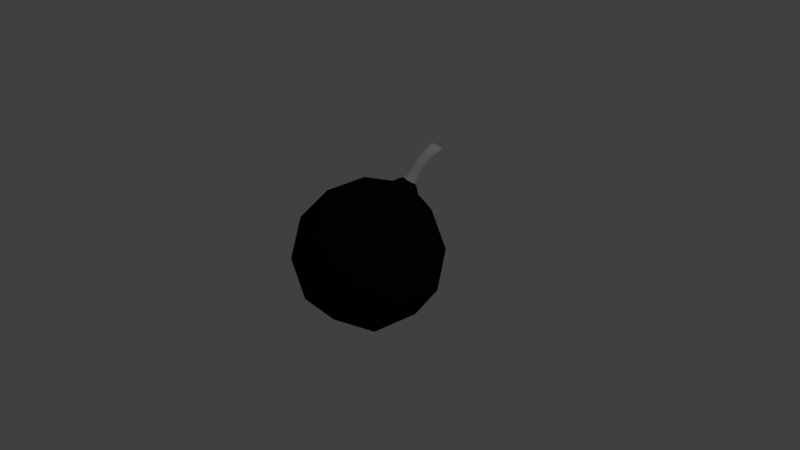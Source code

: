 # Source: Bomb.blend  (saved by Blender 2.79.0; exported with 4.5.12 LTS)
import bpy
from mathutils import Matrix  # noqa: F401  (used for matrix-valued properties, if any)

bpy.ops.wm.read_factory_settings(use_empty=True)
scene = bpy.context.scene
scene.name = 'Scene'

# ---- collections
col_collection_1 = bpy.data.collections.new('Collection 1'); scene.collection.children.link(col_collection_1)

# ---- materials (node trees are filled in below, after node groups)
mat_material_001 = bpy.data.materials.new('Material.001')
mat_material_001.alpha_threshold = 0.0
mat_material_001.use_transparent_shadow = False
mat_material_001.roughness = 0.5
mat_material_002 = bpy.data.materials.new('Material.002')
mat_material_002.alpha_threshold = 0.0
mat_material_002.use_transparent_shadow = False
mat_material_002.diffuse_color = (0.007221, 0.007221, 0.007221, 1.0)
mat_material_002.roughness = 0.5

# ---- material node trees

# ---- world
world_world = bpy.data.worlds.new('World'); scene.world = world_world
world_world.color = (0.05088, 0.05088, 0.05088)
world_world.use_sun_shadow = False
world_world.sun_shadow_jitter_overblur = 0.0
world_world.cycles.sampling_method = 'MANUAL'

# ---- cameras
cam_camera = bpy.data.cameras.new('Camera')
cam_camera.clip_end = 100.0
cam_camera.lens = 35.0
cam_camera.sensor_width = 32.0
cam_camera.sensor_height = 18.0
cam_camera.ortho_scale = 7.314
cam_camera.dof.focus_distance = 0.0
cam_camera.dof.aperture_fstop = 128.0

# ---- lights
light_lamp = bpy.data.lights.new('Lamp', 'POINT')
light_lamp.transmission_factor = 0.0
light_lamp.cutoff_distance = 30.0
light_lamp.energy = 100.0
light_lamp.shadow_buffer_clip_start = 1.001
light_lamp.shadow_soft_size = 0.1
light_lamp.shadow_maximum_resolution = 0.006
light_lamp.use_absolute_resolution = True

# ---- meshes
me_icosphere = bpy.data.meshes.new('Icosphere')
me_icosphere.from_pydata([(0.0, 0.0, -1.0), (0.7236, -0.5257, -0.4472), (-0.2764, -0.8506, -0.4472), (-0.8944, 0.0, -0.4472), (-0.2764, 0.8506, -0.4472), (0.7236, 0.5257, -0.4472), (0.2764, -0.8506, 0.4472), (-0.7236, -0.5257, 0.4472), (-0.7236, 0.5257, 0.4472), (0.2076, 0.6391, 0.7375), (0.8944, 0.0, 0.4472), (0.111, 0.3416, 0.9309), (-0.1625, -0.5, -0.8507), (0.4253, -0.309, -0.8507), (0.2629, -0.809, -0.5257), (0.8506, 0.0, -0.5257), (0.4253, 0.309, -0.8507), (-0.5257, 0.0, -0.8507), (-0.6882, -0.5, -0.5257), (-0.1625, 0.5, -0.8507), (-0.6882, 0.5, -0.5257), (0.2629, 0.809, -0.5257), (0.9511, -0.309, 0.0), (0.9511, 0.309, 0.0), (0.0, -1.0, 0.0), (0.5878, -0.809, 0.0), (-0.9511, -0.309, 0.0), (-0.5878, -0.809, 0.0), (-0.5878, 0.809, 0.0), (-0.9511, 0.309, 0.0), (0.5878, 0.809, 0.0), (0.0, 1.0, 0.0), (0.6882, -0.5, 0.5257), (-0.2629, -0.809, 0.5257), (-0.8506, 0.0, 0.5257), (0.02456, 0.6056, 0.7851), (0.3361, 0.5044, 0.7851), (0.1625, -0.5, 0.8507), (0.2921, 0.369, 0.8731), (-0.4253, -0.309, 0.8507), (-0.01942, 0.4703, 0.8731), (-0.2629, 0.809, 0.5257), (0.2764, 0.8506, 0.4472), (0.5257, 0.0, 0.8507), (0.0, 0.0, 1.0), (0.6882, 0.5, 0.5257), (-0.4253, 0.309, 0.8507), (0.09853, 0.6434, 0.7522), (0.2191, 0.3342, 0.9109), (0.2984, 0.5784, 0.7522), (0.01918, 0.3991, 0.9109), (0.3332, 0.4304, 0.8289), (-0.01661, 0.5441, 0.8289), (0.1281, 0.6326, 0.8362), (0.2046, 0.6296, 0.826), (0.2126, 0.4159, 0.9475), (0.1368, 0.421, 0.9615), (0.2682, 0.587, 0.8362), (0.2946, 0.5352, 0.8593), (0.07246, 0.4614, 0.9475), (0.04541, 0.5112, 0.921), (0.2926, 0.4833, 0.89), (0.04738, 0.563, 0.89), (0.07624, 0.6061, 0.8593), (0.2638, 0.4403, 0.921), (0.1493, 0.6096, 0.8862), (0.1975, 0.6077, 0.8797), (0.2025, 0.4733, 0.9561), (0.1548, 0.4765, 0.9649), (0.2375, 0.581, 0.8862), (0.2541, 0.5483, 0.9007), (0.1144, 0.5019, 0.9561), (0.09734, 0.5333, 0.9395), (0.2528, 0.5157, 0.92), (0.09858, 0.5658, 0.92), (0.1167, 0.593, 0.9007), (0.2347, 0.4886, 0.9395), (0.2478, 1.008, 1.279), (0.2959, 1.006, 1.272), (0.301, 0.8715, 1.349), (0.2533, 0.8747, 1.358), (0.3359, 0.9791, 1.279), (0.3525, 0.9465, 1.293), (0.2128, 0.9001, 1.349), (0.1958, 0.9315, 1.332), (0.3513, 0.9139, 1.313), (0.197, 0.964, 1.313), (0.2152, 0.9911, 1.293), (0.3332, 0.8868, 1.332), (0.1923, 0.7972, 1.293), (0.1381, 0.5748, 1.08), (0.1645, 0.6725, 1.198), (0.121, 0.6062, 1.064), (0.1753, 0.8286, 1.276), (0.1475, 0.7039, 1.181), (0.3307, 0.811, 1.256), (0.2765, 0.5886, 1.044), (0.303, 0.6863, 1.162), (0.2584, 0.5616, 1.064), (0.3126, 0.784, 1.276), (0.2849, 0.6593, 1.181), (0.2273, 0.9049, 1.223), (0.173, 0.6825, 1.01), (0.1995, 0.7802, 1.128), (0.2211, 0.6806, 1.004), (0.2754, 0.903, 1.216), (0.2476, 0.7783, 1.121), (0.2262, 0.5462, 1.08), (0.2804, 0.7686, 1.293), (0.2527, 0.6439, 1.198), (0.332, 0.8436, 1.237), (0.2778, 0.6213, 1.025), (0.3042, 0.7189, 1.142), (0.1223, 0.6387, 1.044), (0.1765, 0.8611, 1.256), (0.1487, 0.7364, 1.162), (0.1785, 0.5495, 1.089), (0.2328, 0.7718, 1.301), (0.205, 0.6471, 1.207), (0.2612, 0.6539, 1.01), (0.3154, 0.8763, 1.223), (0.2876, 0.7516, 1.128), (0.1404, 0.6659, 1.025), (0.1947, 0.8883, 1.237), (0.1669, 0.7636, 1.142)], [], [(0, 13, 12), (1, 13, 15), (0, 12, 17), (0, 17, 19), (0, 19, 16), (1, 15, 22), (2, 14, 24), (3, 18, 26), (4, 20, 28), (5, 21, 30), (1, 22, 25), (2, 24, 27), (3, 26, 29), (4, 28, 31), (5, 30, 23), (6, 32, 37), (7, 33, 39), (8, 34, 46), (10, 45, 43), (41, 8, 46), (46, 39, 44), (46, 34, 39), (34, 7, 39), (39, 37, 44), (39, 33, 37), (33, 6, 37), (37, 43, 44), (37, 32, 43), (32, 10, 43), (23, 45, 10), (23, 30, 45), (30, 42, 45), (31, 41, 42), (31, 28, 41), (28, 8, 41), (29, 34, 8), (29, 26, 34), (26, 7, 34), (27, 33, 7), (27, 24, 33), (24, 6, 33), (25, 32, 6), (25, 22, 32), (22, 10, 32), (30, 31, 42), (30, 21, 31), (21, 4, 31), (28, 29, 8), (28, 20, 29), (20, 3, 29), (26, 27, 7), (26, 18, 27), (18, 2, 27), (24, 25, 6), (24, 14, 25), (14, 1, 25), (22, 23, 10), (22, 15, 23), (15, 5, 23), (16, 21, 5), (16, 19, 21), (19, 4, 21), (19, 20, 4), (19, 17, 20), (17, 3, 20), (17, 18, 3), (17, 12, 18), (12, 2, 18), (15, 16, 5), (15, 13, 16), (13, 0, 16), (12, 14, 2), (12, 13, 14), (13, 1, 14), (35, 47, 9, 42, 41), (38, 48, 11, 44, 43), (9, 49, 36, 45, 42), (11, 50, 40, 46, 44), (36, 51, 38, 43, 45), (40, 52, 35, 41, 46), (51, 36, 58, 61), (60, 59, 71, 72), (11, 48, 55, 56), (50, 11, 56, 59), (35, 52, 62, 63), (47, 35, 63, 53), (36, 49, 57, 58), (38, 51, 61, 64), (48, 38, 64, 55), (40, 50, 59, 60), (52, 40, 60, 62), (9, 47, 53, 54), (49, 9, 54, 57), (71, 68, 116, 90), (64, 61, 73, 76), (54, 53, 65, 66), (55, 64, 76, 67), (61, 58, 70, 73), (62, 60, 72, 74), (56, 55, 67, 68), (57, 54, 66, 69), (63, 62, 74, 75), (58, 57, 69, 70), (59, 56, 68, 71), (53, 63, 75, 65), (77, 87, 86, 84, 83, 80, 79, 88, 85, 82, 81, 78), (73, 70, 111, 96), (65, 75, 122, 102), (101, 123, 87, 77), (76, 73, 96, 98), (95, 110, 82, 85), (110, 120, 81, 82), (68, 67, 107, 116), (70, 69, 119, 111), (72, 71, 90, 92), (66, 65, 102, 104), (69, 66, 104, 119), (74, 72, 92, 113), (75, 74, 113, 122), (123, 114, 86, 87), (120, 105, 78, 81), (117, 108, 79, 80), (114, 93, 84, 86), (67, 76, 98, 107), (108, 99, 88, 79), (105, 101, 77, 78), (99, 95, 85, 88), (93, 89, 83, 84), (123, 101, 103, 124), (124, 103, 102, 122), (117, 89, 91, 118), (118, 91, 90, 116), (120, 110, 112, 121), (121, 112, 111, 119), (114, 123, 124, 115), (115, 124, 122, 113), (105, 120, 121, 106), (106, 121, 119, 104), (108, 117, 118, 109), (109, 118, 116, 107), (93, 114, 115, 94), (94, 115, 113, 92), (110, 95, 97, 112), (112, 97, 96, 111), (99, 108, 109, 100), (100, 109, 107, 98), (101, 105, 106, 103), (103, 106, 104, 102), (95, 99, 100, 97), (97, 100, 98, 96), (89, 93, 94, 91), (91, 94, 92, 90), (89, 117, 80, 83)])
me_icosphere.polygons.foreach_set('use_smooth', [True] * 153)
me_icosphere.polygons.foreach_set('material_index', [1, 1, 1, 1, 1, 1, 1, 1, 1, 1, 1, 1, 1, 1, 1, 1, 1, 1, 1, 1, 1, 1, 1, 1, 1, 1, 1, 1, 1, 1, 1, 1, 1, 1, 1, 1, 1, 1, 1, 1, 1, 1, 1, 1, 1, 1, 1, 1, 1, 1, 1, 1, 1, 1, 1, 1, 1, 1, 1, 1, 1, 1, 1, 1, 1, 1, 1, 1, 1, 1, 1, 1, 1, 1, 1, 1, 1, 1, 1, 1, 1, 1, 1, 1, 1, 1, 1, 1, 1, 1, 1, 1, 1, 0, 1, 1, 1, 1, 1, 1, 1, 1, 1, 1, 1, 0, 0, 0, 0, 0, 0, 0, 0, 0, 0, 0, 0, 0, 0, 0, 0, 0, 0, 0, 0, 0, 0, 0, 0, 0, 0, 0, 0, 0, 0, 0, 0, 0, 0, 0, 0, 0, 0, 0, 0, 0, 0, 0, 0, 0, 0, 0, 0])
me_icosphere.materials.append(mat_material_001)
me_icosphere.materials.append(mat_material_002)
me_icosphere.use_remesh_preserve_volume = False
me_icosphere.use_remesh_preserve_attributes = False
me_icosphere.use_mirror_vertex_groups = False
me_icosphere.update()

# ---- objects
ob_icosphere = bpy.data.objects.new('Icosphere', me_icosphere)
ob_lamp = bpy.data.objects.new('Lamp', light_lamp)
ob_camera = bpy.data.objects.new('Camera', cam_camera)

# ---- transforms, parenting, visibility, modifiers, constraints
ob_icosphere.location = (0.0, 0.0, 0.0)
ob_icosphere.lineart.crease_threshold = 0.0
ob_lamp.location = (4.076, 1.005, 5.904)
ob_lamp.rotation_euler = (0.6503, 0.05522, 1.866)
ob_lamp.lock_rotations_4d = False
ob_lamp.empty_display_type = 'ARROWS'
ob_lamp.color = (0.0, 0.0, 0.0, 0.0)
ob_lamp.lineart.crease_threshold = 0.0
ob_camera.location = (7.481, -6.508, 5.344)
ob_camera.rotation_euler = (1.109, 0.0, 0.8149)
ob_camera.lock_rotations_4d = False
ob_camera.empty_display_type = 'ARROWS'
ob_camera.color = (0.0, 0.0, 0.0, 0.0)
ob_camera.display_type = 'WIRE'
ob_camera.lineart.crease_threshold = 0.0

# ---- collection membership
col_collection_1.objects.link(ob_icosphere)
col_collection_1.objects.link(ob_lamp)
col_collection_1.objects.link(ob_camera)

# ---- scene / render settings (as saved in the file)
scene.camera = ob_camera
scene.frame_start = 1; scene.frame_end = 250; scene.frame_set(1)
scene.render.engine = 'BLENDER_EEVEE_NEXT'
scene.render.resolution_percentage = 50
scene.render.dither_intensity = 0.0
scene.cycles.use_denoising = False
scene.cycles.samples = 128
scene.cycles.sampling_pattern = 'TABULATED_SOBOL'
scene.cycles.use_adaptive_sampling = False
scene.cycles.use_light_tree = False
scene.cycles.blur_glossy = 0.0
scene.cycles.sample_clamp_indirect = 0.0
scene.view_settings.view_transform = 'Standard'
bpy.context.view_layer.update()
